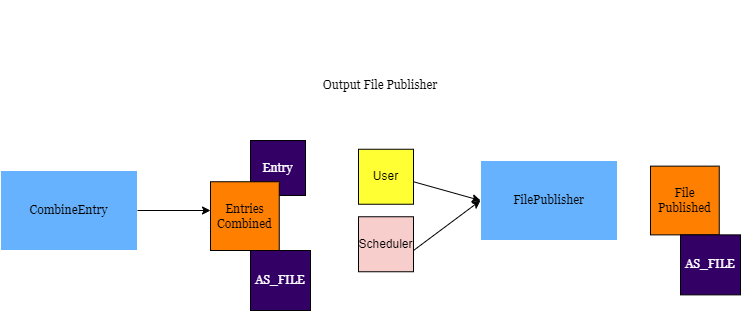

The diagram above was exported from draw.io. Its source (the exported page's mxGraphModel, read from the mxfile embedded in the PNG):
<mxGraphModel dx="1247" dy="754" grid="1" gridSize="10" guides="1" tooltips="1" connect="1" arrows="1" fold="1" page="1" pageScale="1" pageWidth="850" pageHeight="1100" math="0" shadow="0">
  <root>
    <mxCell id="0" />
    <mxCell id="1" parent="0" />
    <mxCell id="jAKe4nKvJPhPQAlzCKLe-1" value="&lt;font color=&quot;#000000&quot;&gt;CombineEntry&lt;/font&gt;" style="rounded=0;whiteSpace=wrap;html=1;shadow=0;strokeColor=#FFFFFF;fontFamily=Georgia;fontColor=#FFFFFF;fillColor=#66B2FF;" vertex="1" parent="1">
      <mxGeometry x="40" y="340" width="137" height="80" as="geometry" />
    </mxCell>
    <mxCell id="-t7LMOhzjndW6FcJhGJz-1" value="&lt;font color=&quot;#ffffff&quot;&gt;Entry&lt;/font&gt;" style="whiteSpace=wrap;html=1;aspect=fixed;fontFamily=Georgia;fillColor=#330066;strokeColor=#000000;" vertex="1" parent="1">
      <mxGeometry x="290" y="310" width="55" height="55" as="geometry" />
    </mxCell>
    <mxCell id="-t7LMOhzjndW6FcJhGJz-2" value="" style="endArrow=classic;html=1;rounded=0;fontFamily=Georgia;fontColor=#FFFFFF;" edge="1" parent="1">
      <mxGeometry width="50" height="50" relative="1" as="geometry">
        <mxPoint x="177" y="380" as="sourcePoint" />
        <mxPoint x="250" y="380" as="targetPoint" />
      </mxGeometry>
    </mxCell>
    <mxCell id="TWxPvWWXKyTlmM1Bvfui-1" value="&lt;font face=&quot;Georgia&quot;&gt;Entries&lt;br&gt;Combined&lt;/font&gt;" style="whiteSpace=wrap;html=1;aspect=fixed;fillColor=#FF8000;" vertex="1" parent="1">
      <mxGeometry x="250" y="351.25" width="68.75" height="68.75" as="geometry" />
    </mxCell>
    <mxCell id="TWxPvWWXKyTlmM1Bvfui-2" value="&lt;font color=&quot;#ffffff&quot;&gt;AS_FILE&lt;/font&gt;" style="whiteSpace=wrap;html=1;aspect=fixed;fontFamily=Georgia;fillColor=#330066;strokeColor=#000000;" vertex="1" parent="1">
      <mxGeometry x="290" y="420" width="60" height="60" as="geometry" />
    </mxCell>
    <mxCell id="hiRoOWH0J0vfddeSJAME-1" value="User" style="whiteSpace=wrap;html=1;aspect=fixed;fillColor=#FFFF33;" vertex="1" parent="1">
      <mxGeometry x="398" y="318.75" width="55" height="55" as="geometry" />
    </mxCell>
    <mxCell id="hiRoOWH0J0vfddeSJAME-2" value="Scheduler" style="whiteSpace=wrap;html=1;aspect=fixed;fillColor=#F8CECC;" vertex="1" parent="1">
      <mxGeometry x="398" y="386.25" width="55" height="55" as="geometry" />
    </mxCell>
    <mxCell id="hiRoOWH0J0vfddeSJAME-3" value="" style="endArrow=classic;html=1;rounded=0;fontFamily=Georgia;fontColor=#FFFFFF;" edge="1" parent="1">
      <mxGeometry width="50" height="50" relative="1" as="geometry">
        <mxPoint x="453" y="351.25" as="sourcePoint" />
        <mxPoint x="520" y="370" as="targetPoint" />
      </mxGeometry>
    </mxCell>
    <mxCell id="hiRoOWH0J0vfddeSJAME-4" value="" style="endArrow=classic;html=1;rounded=0;fontFamily=Georgia;fontColor=#FFFFFF;" edge="1" parent="1">
      <mxGeometry width="50" height="50" relative="1" as="geometry">
        <mxPoint x="453" y="420" as="sourcePoint" />
        <mxPoint x="520" y="370" as="targetPoint" />
      </mxGeometry>
    </mxCell>
    <mxCell id="hiRoOWH0J0vfddeSJAME-5" value="&lt;font color=&quot;#000000&quot;&gt;FilePublisher&lt;/font&gt;" style="rounded=0;whiteSpace=wrap;html=1;shadow=0;strokeColor=#FFFFFF;fontFamily=Georgia;fontColor=#FFFFFF;fillColor=#66B2FF;" vertex="1" parent="1">
      <mxGeometry x="520" y="330" width="137" height="80" as="geometry" />
    </mxCell>
    <mxCell id="hiRoOWH0J0vfddeSJAME-6" value="&lt;font face=&quot;Georgia&quot;&gt;File&lt;br&gt;Published&lt;/font&gt;" style="whiteSpace=wrap;html=1;aspect=fixed;fillColor=#FF8000;" vertex="1" parent="1">
      <mxGeometry x="690" y="335.63" width="68.75" height="68.75" as="geometry" />
    </mxCell>
    <mxCell id="hiRoOWH0J0vfddeSJAME-9" value="&lt;font color=&quot;#ffffff&quot;&gt;AS_FILE&lt;/font&gt;" style="whiteSpace=wrap;html=1;aspect=fixed;fontFamily=Georgia;fillColor=#330066;strokeColor=#000000;" vertex="1" parent="1">
      <mxGeometry x="720" y="404.38" width="60" height="60" as="geometry" />
    </mxCell>
    <mxCell id="hiRoOWH0J0vfddeSJAME-11" value="Text" style="text;html=1;strokeColor=none;fillColor=none;align=center;verticalAlign=middle;whiteSpace=wrap;rounded=0;shadow=0;fontFamily=Georgia;fontColor=#FFFFFF;" vertex="1" parent="1">
      <mxGeometry x="280" y="170" width="390" height="50" as="geometry" />
    </mxCell>
    <mxCell id="hiRoOWH0J0vfddeSJAME-13" value="&lt;font style=&quot;font-size: 12px;&quot; color=&quot;#000000&quot;&gt;Output File Publisher&lt;/font&gt;" style="text;html=1;strokeColor=none;fillColor=none;align=center;verticalAlign=middle;whiteSpace=wrap;rounded=0;shadow=0;fontFamily=Georgia;fontColor=#FFFFFF;" vertex="1" parent="1">
      <mxGeometry x="260" y="240" width="320" height="30" as="geometry" />
    </mxCell>
  </root>
</mxGraphModel>